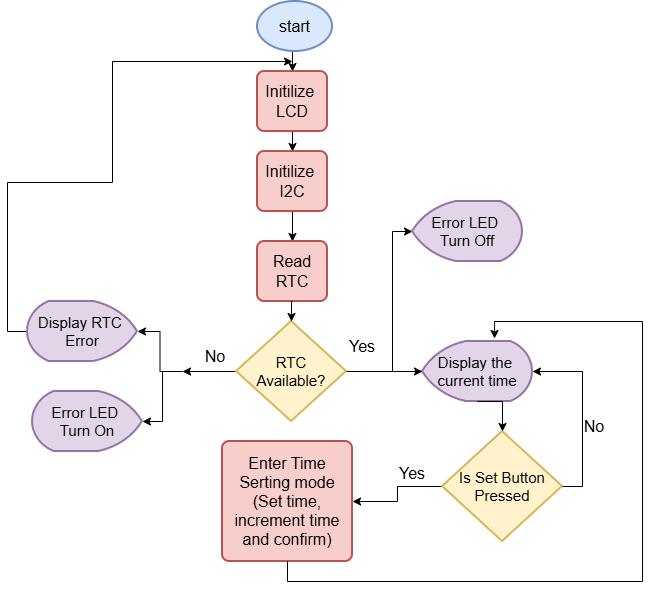

The diagram above was exported from draw.io. Its source (the exported page's mxGraphModel, read from the mxfile embedded in the PNG):
<mxGraphModel dx="872" dy="571" grid="1" gridSize="10" guides="1" tooltips="1" connect="1" arrows="1" fold="1" page="1" pageScale="1" pageWidth="850" pageHeight="1100" math="0" shadow="0">
  <root>
    <mxCell id="0" />
    <mxCell id="1" parent="0" />
    <mxCell id="ZX_JRZ_dwcgeakOxI9hk-11" edge="1" parent="1" source="Gr-nJfXLBWv2qVoCpO_p-1" style="edgeStyle=orthogonalEdgeStyle;rounded=0;orthogonalLoop=1;jettySize=auto;html=1;exitX=0.5;exitY=1;exitDx=0;exitDy=0;exitPerimeter=0;entryX=0.5;entryY=0;entryDx=0;entryDy=0;" target="Gr-nJfXLBWv2qVoCpO_p-2">
      <mxGeometry relative="1" as="geometry" />
    </mxCell>
    <mxCell id="Gr-nJfXLBWv2qVoCpO_p-1" parent="1" style="strokeWidth=2;html=1;shape=mxgraph.flowchart.start_1;whiteSpace=wrap;fillColor=#dae8fc;strokeColor=#6c8ebf;" value="&lt;font style=&quot;font-size: 16px;&quot;&gt;start&lt;/font&gt;" vertex="1">
      <mxGeometry height="50" width="75" x="325" y="40" as="geometry" />
    </mxCell>
    <mxCell id="ZX_JRZ_dwcgeakOxI9hk-12" edge="1" parent="1" source="Gr-nJfXLBWv2qVoCpO_p-2" style="edgeStyle=orthogonalEdgeStyle;rounded=0;orthogonalLoop=1;jettySize=auto;html=1;exitX=0.5;exitY=1;exitDx=0;exitDy=0;entryX=0.5;entryY=0;entryDx=0;entryDy=0;" target="Gr-nJfXLBWv2qVoCpO_p-3">
      <mxGeometry relative="1" as="geometry" />
    </mxCell>
    <mxCell id="Gr-nJfXLBWv2qVoCpO_p-2" parent="1" style="rounded=1;whiteSpace=wrap;html=1;absoluteArcSize=1;arcSize=14;strokeWidth=2;fillColor=#f8cecc;strokeColor=#b85450;" value="&lt;font style=&quot;font-size: 16px;&quot;&gt;Initilize&amp;nbsp;&lt;/font&gt;&lt;div&gt;&lt;font style=&quot;font-size: 16px;&quot;&gt;LCD&lt;/font&gt;&lt;/div&gt;" vertex="1">
      <mxGeometry height="60" width="70" x="325" y="110" as="geometry" />
    </mxCell>
    <mxCell id="ZX_JRZ_dwcgeakOxI9hk-13" edge="1" parent="1" source="Gr-nJfXLBWv2qVoCpO_p-3" style="edgeStyle=orthogonalEdgeStyle;rounded=0;orthogonalLoop=1;jettySize=auto;html=1;exitX=0.5;exitY=1;exitDx=0;exitDy=0;entryX=0.5;entryY=0;entryDx=0;entryDy=0;" target="Gr-nJfXLBWv2qVoCpO_p-4">
      <mxGeometry relative="1" as="geometry" />
    </mxCell>
    <mxCell id="Gr-nJfXLBWv2qVoCpO_p-3" parent="1" style="rounded=1;whiteSpace=wrap;html=1;absoluteArcSize=1;arcSize=14;strokeWidth=2;fillColor=#f8cecc;strokeColor=#b85450;" value="&lt;font style=&quot;font-size: 16px;&quot;&gt;Initilize&amp;nbsp;&lt;/font&gt;&lt;div&gt;&lt;span style=&quot;font-size: 16px;&quot;&gt;I2C&lt;/span&gt;&lt;/div&gt;" vertex="1">
      <mxGeometry height="60" width="70" x="325" y="190" as="geometry" />
    </mxCell>
    <mxCell id="Gr-nJfXLBWv2qVoCpO_p-4" parent="1" style="rounded=1;whiteSpace=wrap;html=1;absoluteArcSize=1;arcSize=14;strokeWidth=2;fillColor=#f8cecc;strokeColor=#b85450;" value="&lt;span style=&quot;font-size: 16px;&quot;&gt;Read RTC&lt;/span&gt;" vertex="1">
      <mxGeometry height="60" width="70" x="325" y="280" as="geometry" />
    </mxCell>
    <mxCell id="ZX_JRZ_dwcgeakOxI9hk-8" edge="1" parent="1" source="Gr-nJfXLBWv2qVoCpO_p-5" style="edgeStyle=orthogonalEdgeStyle;rounded=0;orthogonalLoop=1;jettySize=auto;html=1;exitX=0;exitY=0.5;exitDx=0;exitDy=0;exitPerimeter=0;">
      <mxGeometry relative="1" as="geometry">
        <mxPoint x="250" y="410" as="targetPoint" />
      </mxGeometry>
    </mxCell>
    <mxCell id="Gr-nJfXLBWv2qVoCpO_p-5" parent="1" style="strokeWidth=2;html=1;shape=mxgraph.flowchart.decision;whiteSpace=wrap;fillColor=#fff2cc;strokeColor=#d6b656;" value="&lt;font style=&quot;font-size: 15px;&quot;&gt;RTC&lt;/font&gt;&lt;div&gt;&lt;font style=&quot;font-size: 15px;&quot;&gt;Available?&lt;/font&gt;&lt;/div&gt;" vertex="1">
      <mxGeometry height="100" width="110" x="304" y="360" as="geometry" />
    </mxCell>
    <mxCell id="Gr-nJfXLBWv2qVoCpO_p-6" parent="1" style="rounded=1;whiteSpace=wrap;html=1;absoluteArcSize=1;arcSize=14;strokeWidth=2;fillColor=#f8cecc;strokeColor=#b85450;" value="&lt;font style=&quot;font-size: 16px;&quot;&gt;Enter Time&lt;/font&gt;&lt;div&gt;&lt;font style=&quot;font-size: 16px;&quot;&gt;Serting mode&lt;/font&gt;&lt;/div&gt;&lt;div&gt;&lt;font style=&quot;font-size: 16px;&quot;&gt;(Set time, increment time and confirm)&lt;/font&gt;&lt;/div&gt;" vertex="1">
      <mxGeometry height="120" width="130" x="290" y="480" as="geometry" />
    </mxCell>
    <mxCell id="ZX_JRZ_dwcgeakOxI9hk-1" parent="1" style="strokeWidth=2;html=1;shape=mxgraph.flowchart.display;whiteSpace=wrap;direction=east;fillColor=#e1d5e7;strokeColor=#9673a6;" value="&lt;font style=&quot;font-size: 15px;&quot;&gt;Display the&amp;nbsp;&lt;/font&gt;&lt;div&gt;&lt;font style=&quot;font-size: 15px;&quot;&gt;current time&lt;/font&gt;&lt;/div&gt;" vertex="1">
      <mxGeometry height="60" width="110" x="490" y="380" as="geometry" />
    </mxCell>
    <mxCell id="ZX_JRZ_dwcgeakOxI9hk-2" edge="1" parent="1" source="Gr-nJfXLBWv2qVoCpO_p-5" style="edgeStyle=orthogonalEdgeStyle;rounded=0;orthogonalLoop=1;jettySize=auto;html=1;exitX=1;exitY=0.5;exitDx=0;exitDy=0;exitPerimeter=0;entryX=0;entryY=0.5;entryDx=0;entryDy=0;entryPerimeter=0;" target="ZX_JRZ_dwcgeakOxI9hk-1">
      <mxGeometry relative="1" as="geometry" />
    </mxCell>
    <mxCell id="ZX_JRZ_dwcgeakOxI9hk-3" parent="1" style="text;html=1;whiteSpace=wrap;strokeColor=none;fillColor=none;align=center;verticalAlign=middle;rounded=0;" value="&lt;font style=&quot;font-size: 16px;&quot;&gt;Yes&lt;/font&gt;" vertex="1">
      <mxGeometry height="30" width="60" x="400" y="370" as="geometry" />
    </mxCell>
    <mxCell id="ZX_JRZ_dwcgeakOxI9hk-4" parent="1" style="text;html=1;whiteSpace=wrap;strokeColor=none;fillColor=none;align=center;verticalAlign=middle;rounded=0;" value="&lt;font style=&quot;font-size: 16px;&quot;&gt;No&lt;/font&gt;" vertex="1">
      <mxGeometry height="30" width="60" x="252.5" y="380" as="geometry" />
    </mxCell>
    <mxCell id="ZX_JRZ_dwcgeakOxI9hk-9" edge="1" parent="1" style="edgeStyle=orthogonalEdgeStyle;rounded=0;orthogonalLoop=1;jettySize=auto;html=1;exitX=0;exitY=0.5;exitDx=0;exitDy=0;exitPerimeter=0;entryX=0;entryY=0.5;entryDx=0;entryDy=0;entryPerimeter=0;" target="ZX_JRZ_dwcgeakOxI9hk-5">
      <mxGeometry relative="1" as="geometry">
        <mxPoint x="250" y="410" as="sourcePoint" />
      </mxGeometry>
    </mxCell>
    <mxCell id="ZX_JRZ_dwcgeakOxI9hk-29" edge="1" parent="1" source="ZX_JRZ_dwcgeakOxI9hk-5" style="edgeStyle=orthogonalEdgeStyle;rounded=0;orthogonalLoop=1;jettySize=auto;html=1;exitX=1;exitY=0.5;exitDx=0;exitDy=0;exitPerimeter=0;">
      <mxGeometry relative="1" as="geometry">
        <Array as="points">
          <mxPoint x="75" y="370" />
          <mxPoint x="75" y="221" />
          <mxPoint x="180" y="221" />
          <mxPoint x="180" y="100" />
        </Array>
        <mxPoint x="360" y="100" as="targetPoint" />
      </mxGeometry>
    </mxCell>
    <mxCell id="ZX_JRZ_dwcgeakOxI9hk-5" parent="1" style="strokeWidth=2;html=1;shape=mxgraph.flowchart.display;whiteSpace=wrap;direction=west;fillColor=#e1d5e7;strokeColor=#9673a6;" value="&lt;font style=&quot;font-size: 15px;&quot;&gt;Display RTC&amp;nbsp;&lt;/font&gt;&lt;div&gt;&lt;font style=&quot;font-size: 15px;&quot;&gt;Error&lt;/font&gt;&lt;/div&gt;" vertex="1">
      <mxGeometry height="60" width="110" x="95" y="340" as="geometry" />
    </mxCell>
    <mxCell id="ZX_JRZ_dwcgeakOxI9hk-10" edge="1" parent="1" style="edgeStyle=orthogonalEdgeStyle;rounded=0;orthogonalLoop=1;jettySize=auto;html=1;exitX=0;exitY=0.5;exitDx=0;exitDy=0;exitPerimeter=0;entryX=0;entryY=0.5;entryDx=0;entryDy=0;entryPerimeter=0;" target="ZX_JRZ_dwcgeakOxI9hk-7">
      <mxGeometry relative="1" as="geometry">
        <mxPoint x="250" y="410" as="sourcePoint" />
      </mxGeometry>
    </mxCell>
    <mxCell id="ZX_JRZ_dwcgeakOxI9hk-7" parent="1" style="strokeWidth=2;html=1;shape=mxgraph.flowchart.display;whiteSpace=wrap;direction=west;fillColor=#e1d5e7;strokeColor=#9673a6;" value="&lt;span style=&quot;font-size: 15px;&quot;&gt;Error LED&amp;nbsp;&lt;/span&gt;&lt;div&gt;&lt;span style=&quot;font-size: 15px;&quot;&gt;Turn On&lt;/span&gt;&lt;/div&gt;" vertex="1">
      <mxGeometry height="60" width="110" x="100" y="430" as="geometry" />
    </mxCell>
    <mxCell id="ZX_JRZ_dwcgeakOxI9hk-14" edge="1" parent="1" source="Gr-nJfXLBWv2qVoCpO_p-4" style="edgeStyle=orthogonalEdgeStyle;rounded=0;orthogonalLoop=1;jettySize=auto;html=1;exitX=0.5;exitY=1;exitDx=0;exitDy=0;entryX=0.5;entryY=0;entryDx=0;entryDy=0;entryPerimeter=0;" target="Gr-nJfXLBWv2qVoCpO_p-5">
      <mxGeometry relative="1" as="geometry" />
    </mxCell>
    <mxCell id="ZX_JRZ_dwcgeakOxI9hk-22" edge="1" parent="1" source="ZX_JRZ_dwcgeakOxI9hk-15" style="edgeStyle=orthogonalEdgeStyle;rounded=0;orthogonalLoop=1;jettySize=auto;html=1;exitX=0;exitY=0.5;exitDx=0;exitDy=0;exitPerimeter=0;entryX=1;entryY=0.5;entryDx=0;entryDy=0;" target="Gr-nJfXLBWv2qVoCpO_p-6">
      <mxGeometry relative="1" as="geometry" />
    </mxCell>
    <mxCell id="ZX_JRZ_dwcgeakOxI9hk-15" parent="1" style="strokeWidth=2;html=1;shape=mxgraph.flowchart.decision;whiteSpace=wrap;fillColor=#fff2cc;strokeColor=#d6b656;" value="&lt;span style=&quot;font-size: 15px;&quot;&gt;Is Set Button&lt;/span&gt;&lt;div&gt;&lt;span style=&quot;font-size: 15px;&quot;&gt;Pressed&lt;/span&gt;&lt;/div&gt;" vertex="1">
      <mxGeometry height="110" width="120" x="510" y="470" as="geometry" />
    </mxCell>
    <mxCell id="ZX_JRZ_dwcgeakOxI9hk-18" edge="1" parent="1" source="ZX_JRZ_dwcgeakOxI9hk-1" style="edgeStyle=orthogonalEdgeStyle;rounded=0;orthogonalLoop=1;jettySize=auto;html=1;exitX=0.5;exitY=1;exitDx=0;exitDy=0;exitPerimeter=0;entryX=0.5;entryY=0;entryDx=0;entryDy=0;entryPerimeter=0;" target="ZX_JRZ_dwcgeakOxI9hk-15">
      <mxGeometry relative="1" as="geometry" />
    </mxCell>
    <mxCell id="ZX_JRZ_dwcgeakOxI9hk-19" edge="1" parent="1" source="ZX_JRZ_dwcgeakOxI9hk-15" style="edgeStyle=orthogonalEdgeStyle;rounded=0;orthogonalLoop=1;jettySize=auto;html=1;exitX=1;exitY=0.5;exitDx=0;exitDy=0;exitPerimeter=0;entryX=1;entryY=0.5;entryDx=0;entryDy=0;entryPerimeter=0;" target="ZX_JRZ_dwcgeakOxI9hk-1">
      <mxGeometry relative="1" as="geometry" />
    </mxCell>
    <mxCell id="ZX_JRZ_dwcgeakOxI9hk-20" parent="1" style="text;html=1;whiteSpace=wrap;strokeColor=none;fillColor=none;align=center;verticalAlign=middle;rounded=0;" value="&lt;font style=&quot;font-size: 16px;&quot;&gt;Yes&lt;/font&gt;" vertex="1">
      <mxGeometry height="30" width="60" x="450" y="497" as="geometry" />
    </mxCell>
    <mxCell id="ZX_JRZ_dwcgeakOxI9hk-24" parent="1" style="text;html=1;whiteSpace=wrap;strokeColor=none;fillColor=none;align=center;verticalAlign=middle;rounded=0;" value="&lt;font style=&quot;font-size: 16px;&quot;&gt;No&lt;/font&gt;" vertex="1">
      <mxGeometry height="30" width="60" x="632" y="450" as="geometry" />
    </mxCell>
    <mxCell id="ZX_JRZ_dwcgeakOxI9hk-26" edge="1" parent="1" source="Gr-nJfXLBWv2qVoCpO_p-6" style="edgeStyle=orthogonalEdgeStyle;rounded=0;orthogonalLoop=1;jettySize=auto;html=1;exitX=0.5;exitY=1;exitDx=0;exitDy=0;entryX=0.655;entryY=-0.05;entryDx=0;entryDy=0;entryPerimeter=0;" target="ZX_JRZ_dwcgeakOxI9hk-1">
      <mxGeometry relative="1" as="geometry">
        <Array as="points">
          <mxPoint x="355" y="620" />
          <mxPoint x="710" y="620" />
          <mxPoint x="710" y="360" />
          <mxPoint x="562" y="360" />
        </Array>
      </mxGeometry>
    </mxCell>
    <mxCell id="ZX_JRZ_dwcgeakOxI9hk-31" edge="1" parent="1" style="edgeStyle=orthogonalEdgeStyle;rounded=0;orthogonalLoop=1;jettySize=auto;html=1;exitX=0;exitY=0.5;exitDx=0;exitDy=0;exitPerimeter=0;entryX=0;entryY=0.5;entryDx=0;entryDy=0;entryPerimeter=0;" target="ZX_JRZ_dwcgeakOxI9hk-30">
      <mxGeometry relative="1" as="geometry">
        <Array as="points">
          <mxPoint x="460" y="270" />
        </Array>
        <mxPoint x="460" y="410" as="sourcePoint" />
      </mxGeometry>
    </mxCell>
    <mxCell id="ZX_JRZ_dwcgeakOxI9hk-30" parent="1" style="strokeWidth=2;html=1;shape=mxgraph.flowchart.display;whiteSpace=wrap;direction=east;fillColor=#e1d5e7;strokeColor=#9673a6;" value="&lt;span style=&quot;font-size: 15px;&quot;&gt;Error LED&amp;nbsp;&lt;/span&gt;&lt;div&gt;&lt;span style=&quot;font-size: 15px;&quot;&gt;Turn Off&lt;/span&gt;&lt;/div&gt;" vertex="1">
      <mxGeometry height="60" width="110" x="480" y="240" as="geometry" />
    </mxCell>
  </root>
</mxGraphModel>